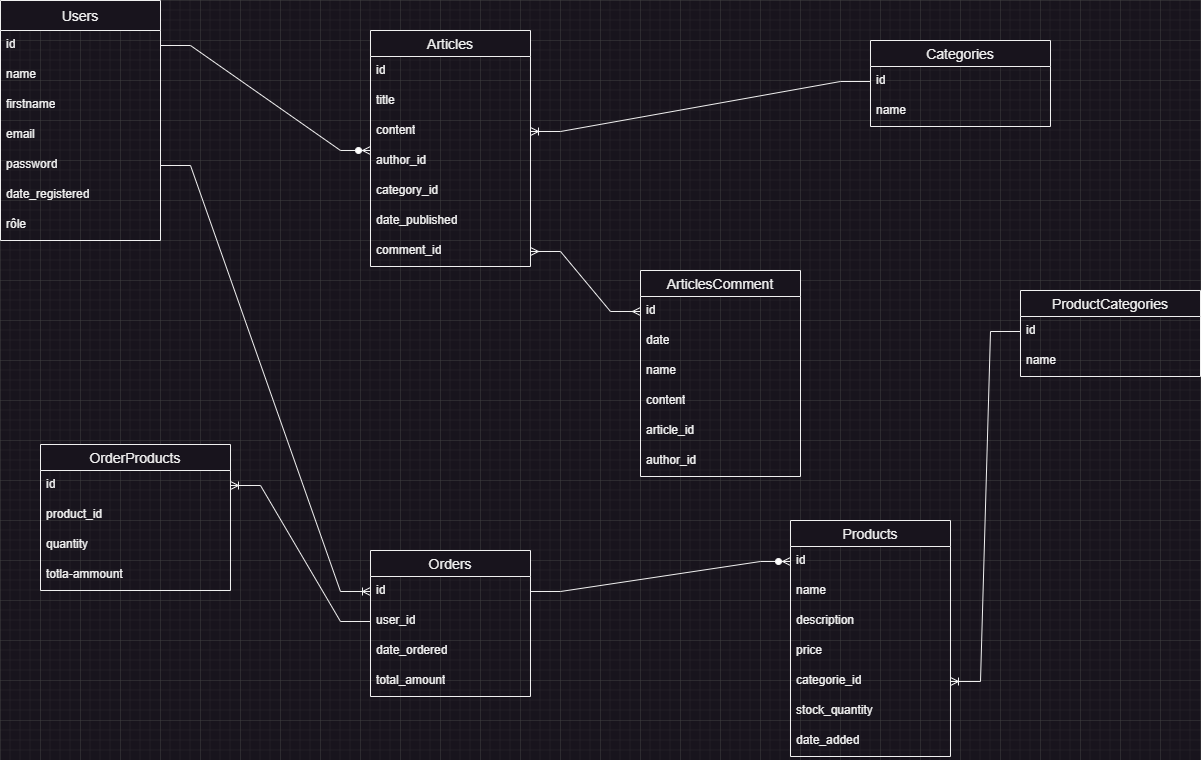

The diagram above was exported from draw.io. Its source (the exported page's mxGraphModel, read from the mxfile embedded in the PNG):
<mxGraphModel dx="2074" dy="1156" grid="1" gridSize="10" guides="1" tooltips="1" connect="1" arrows="1" fold="1" page="1" pageScale="1" pageWidth="827" pageHeight="1169" math="0" shadow="0">
  <root>
    <mxCell id="0" />
    <mxCell id="1" parent="0" />
    <mxCell id="VgV6NXGKNnTQ-8iUpdMj-1" value="Users" style="swimlane;fontStyle=0;childLayout=stackLayout;horizontal=1;startSize=30;horizontalStack=0;resizeParent=1;resizeParentMax=0;resizeLast=0;collapsible=1;marginBottom=0;align=center;fontSize=14;" parent="1" vertex="1">
      <mxGeometry width="160" height="240" as="geometry" />
    </mxCell>
    <mxCell id="VgV6NXGKNnTQ-8iUpdMj-2" value="id" style="text;strokeColor=none;fillColor=none;spacingLeft=4;spacingRight=4;overflow=hidden;rotatable=0;points=[[0,0.5],[1,0.5]];portConstraint=eastwest;fontSize=12;whiteSpace=wrap;html=1;" parent="VgV6NXGKNnTQ-8iUpdMj-1" vertex="1">
      <mxGeometry y="30" width="160" height="30" as="geometry" />
    </mxCell>
    <mxCell id="VgV6NXGKNnTQ-8iUpdMj-3" value="name" style="text;strokeColor=none;fillColor=none;spacingLeft=4;spacingRight=4;overflow=hidden;rotatable=0;points=[[0,0.5],[1,0.5]];portConstraint=eastwest;fontSize=12;whiteSpace=wrap;html=1;" parent="VgV6NXGKNnTQ-8iUpdMj-1" vertex="1">
      <mxGeometry y="60" width="160" height="30" as="geometry" />
    </mxCell>
    <mxCell id="VgV6NXGKNnTQ-8iUpdMj-4" value="firstname" style="text;strokeColor=none;fillColor=none;spacingLeft=4;spacingRight=4;overflow=hidden;rotatable=0;points=[[0,0.5],[1,0.5]];portConstraint=eastwest;fontSize=12;whiteSpace=wrap;html=1;" parent="VgV6NXGKNnTQ-8iUpdMj-1" vertex="1">
      <mxGeometry y="90" width="160" height="30" as="geometry" />
    </mxCell>
    <mxCell id="VgV6NXGKNnTQ-8iUpdMj-5" value="email" style="text;strokeColor=none;fillColor=none;spacingLeft=4;spacingRight=4;overflow=hidden;rotatable=0;points=[[0,0.5],[1,0.5]];portConstraint=eastwest;fontSize=12;whiteSpace=wrap;html=1;" parent="VgV6NXGKNnTQ-8iUpdMj-1" vertex="1">
      <mxGeometry y="120" width="160" height="30" as="geometry" />
    </mxCell>
    <mxCell id="VgV6NXGKNnTQ-8iUpdMj-6" value="password" style="text;strokeColor=none;fillColor=none;spacingLeft=4;spacingRight=4;overflow=hidden;rotatable=0;points=[[0,0.5],[1,0.5]];portConstraint=eastwest;fontSize=12;whiteSpace=wrap;html=1;" parent="VgV6NXGKNnTQ-8iUpdMj-1" vertex="1">
      <mxGeometry y="150" width="160" height="30" as="geometry" />
    </mxCell>
    <mxCell id="VgV6NXGKNnTQ-8iUpdMj-7" value="date_registered" style="text;strokeColor=none;fillColor=none;spacingLeft=4;spacingRight=4;overflow=hidden;rotatable=0;points=[[0,0.5],[1,0.5]];portConstraint=eastwest;fontSize=12;whiteSpace=wrap;html=1;" parent="VgV6NXGKNnTQ-8iUpdMj-1" vertex="1">
      <mxGeometry y="180" width="160" height="30" as="geometry" />
    </mxCell>
    <mxCell id="VgV6NXGKNnTQ-8iUpdMj-8" value="rôle" style="text;strokeColor=none;fillColor=none;spacingLeft=4;spacingRight=4;overflow=hidden;rotatable=0;points=[[0,0.5],[1,0.5]];portConstraint=eastwest;fontSize=12;whiteSpace=wrap;html=1;" parent="VgV6NXGKNnTQ-8iUpdMj-1" vertex="1">
      <mxGeometry y="210" width="160" height="30" as="geometry" />
    </mxCell>
    <mxCell id="vR_OHcb4WYb3Hs4VN-Uh-1" value="Articles" style="swimlane;fontStyle=0;childLayout=stackLayout;horizontal=1;startSize=26;horizontalStack=0;resizeParent=1;resizeParentMax=0;resizeLast=0;collapsible=1;marginBottom=0;align=center;fontSize=14;" parent="1" vertex="1">
      <mxGeometry x="370" y="30" width="160" height="236" as="geometry" />
    </mxCell>
    <mxCell id="vR_OHcb4WYb3Hs4VN-Uh-2" value="id" style="text;strokeColor=none;fillColor=none;spacingLeft=4;spacingRight=4;overflow=hidden;rotatable=0;points=[[0,0.5],[1,0.5]];portConstraint=eastwest;fontSize=12;whiteSpace=wrap;html=1;" parent="vR_OHcb4WYb3Hs4VN-Uh-1" vertex="1">
      <mxGeometry y="26" width="160" height="30" as="geometry" />
    </mxCell>
    <mxCell id="vR_OHcb4WYb3Hs4VN-Uh-3" value="title" style="text;strokeColor=none;fillColor=none;spacingLeft=4;spacingRight=4;overflow=hidden;rotatable=0;points=[[0,0.5],[1,0.5]];portConstraint=eastwest;fontSize=12;whiteSpace=wrap;html=1;" parent="vR_OHcb4WYb3Hs4VN-Uh-1" vertex="1">
      <mxGeometry y="56" width="160" height="30" as="geometry" />
    </mxCell>
    <mxCell id="vR_OHcb4WYb3Hs4VN-Uh-4" value="content" style="text;strokeColor=none;fillColor=none;spacingLeft=4;spacingRight=4;overflow=hidden;rotatable=0;points=[[0,0.5],[1,0.5]];portConstraint=eastwest;fontSize=12;whiteSpace=wrap;html=1;" parent="vR_OHcb4WYb3Hs4VN-Uh-1" vertex="1">
      <mxGeometry y="86" width="160" height="30" as="geometry" />
    </mxCell>
    <mxCell id="vR_OHcb4WYb3Hs4VN-Uh-5" value="author_id" style="text;strokeColor=none;fillColor=none;spacingLeft=4;spacingRight=4;overflow=hidden;rotatable=0;points=[[0,0.5],[1,0.5]];portConstraint=eastwest;fontSize=12;whiteSpace=wrap;html=1;" parent="vR_OHcb4WYb3Hs4VN-Uh-1" vertex="1">
      <mxGeometry y="116" width="160" height="30" as="geometry" />
    </mxCell>
    <mxCell id="vR_OHcb4WYb3Hs4VN-Uh-6" value="category_id" style="text;strokeColor=none;fillColor=none;spacingLeft=4;spacingRight=4;overflow=hidden;rotatable=0;points=[[0,0.5],[1,0.5]];portConstraint=eastwest;fontSize=12;whiteSpace=wrap;html=1;" parent="vR_OHcb4WYb3Hs4VN-Uh-1" vertex="1">
      <mxGeometry y="146" width="160" height="30" as="geometry" />
    </mxCell>
    <mxCell id="vR_OHcb4WYb3Hs4VN-Uh-7" value="date_published" style="text;strokeColor=none;fillColor=none;spacingLeft=4;spacingRight=4;overflow=hidden;rotatable=0;points=[[0,0.5],[1,0.5]];portConstraint=eastwest;fontSize=12;whiteSpace=wrap;html=1;" parent="vR_OHcb4WYb3Hs4VN-Uh-1" vertex="1">
      <mxGeometry y="176" width="160" height="30" as="geometry" />
    </mxCell>
    <mxCell id="5HyrfM1t3SlfULkRPFmz-9" value="comment_id" style="text;strokeColor=none;fillColor=none;spacingLeft=4;spacingRight=4;overflow=hidden;rotatable=0;points=[[0,0.5],[1,0.5]];portConstraint=eastwest;fontSize=12;whiteSpace=wrap;html=1;" vertex="1" parent="vR_OHcb4WYb3Hs4VN-Uh-1">
      <mxGeometry y="206" width="160" height="30" as="geometry" />
    </mxCell>
    <mxCell id="vR_OHcb4WYb3Hs4VN-Uh-10" value="Categories" style="swimlane;fontStyle=0;childLayout=stackLayout;horizontal=1;startSize=26;horizontalStack=0;resizeParent=1;resizeParentMax=0;resizeLast=0;collapsible=1;marginBottom=0;align=center;fontSize=14;" parent="1" vertex="1">
      <mxGeometry x="870" y="40" width="180" height="86" as="geometry" />
    </mxCell>
    <mxCell id="vR_OHcb4WYb3Hs4VN-Uh-12" value="id" style="text;strokeColor=none;fillColor=none;spacingLeft=4;spacingRight=4;overflow=hidden;rotatable=0;points=[[0,0.5],[1,0.5]];portConstraint=eastwest;fontSize=12;whiteSpace=wrap;html=1;" parent="vR_OHcb4WYb3Hs4VN-Uh-10" vertex="1">
      <mxGeometry y="26" width="180" height="30" as="geometry" />
    </mxCell>
    <mxCell id="vR_OHcb4WYb3Hs4VN-Uh-14" value="name" style="text;strokeColor=none;fillColor=none;spacingLeft=4;spacingRight=4;overflow=hidden;rotatable=0;points=[[0,0.5],[1,0.5]];portConstraint=eastwest;fontSize=12;whiteSpace=wrap;html=1;" parent="vR_OHcb4WYb3Hs4VN-Uh-10" vertex="1">
      <mxGeometry y="56" width="180" height="30" as="geometry" />
    </mxCell>
    <mxCell id="vR_OHcb4WYb3Hs4VN-Uh-15" value="Products" style="swimlane;fontStyle=0;childLayout=stackLayout;horizontal=1;startSize=26;horizontalStack=0;resizeParent=1;resizeParentMax=0;resizeLast=0;collapsible=1;marginBottom=0;align=center;fontSize=14;" parent="1" vertex="1">
      <mxGeometry x="790" y="520" width="160" height="236" as="geometry" />
    </mxCell>
    <mxCell id="vR_OHcb4WYb3Hs4VN-Uh-16" value="id" style="text;strokeColor=none;fillColor=none;spacingLeft=4;spacingRight=4;overflow=hidden;rotatable=0;points=[[0,0.5],[1,0.5]];portConstraint=eastwest;fontSize=12;whiteSpace=wrap;html=1;" parent="vR_OHcb4WYb3Hs4VN-Uh-15" vertex="1">
      <mxGeometry y="26" width="160" height="30" as="geometry" />
    </mxCell>
    <mxCell id="vR_OHcb4WYb3Hs4VN-Uh-17" value="name" style="text;strokeColor=none;fillColor=none;spacingLeft=4;spacingRight=4;overflow=hidden;rotatable=0;points=[[0,0.5],[1,0.5]];portConstraint=eastwest;fontSize=12;whiteSpace=wrap;html=1;" parent="vR_OHcb4WYb3Hs4VN-Uh-15" vertex="1">
      <mxGeometry y="56" width="160" height="30" as="geometry" />
    </mxCell>
    <mxCell id="vR_OHcb4WYb3Hs4VN-Uh-18" value="description" style="text;strokeColor=none;fillColor=none;spacingLeft=4;spacingRight=4;overflow=hidden;rotatable=0;points=[[0,0.5],[1,0.5]];portConstraint=eastwest;fontSize=12;whiteSpace=wrap;html=1;" parent="vR_OHcb4WYb3Hs4VN-Uh-15" vertex="1">
      <mxGeometry y="86" width="160" height="30" as="geometry" />
    </mxCell>
    <mxCell id="vR_OHcb4WYb3Hs4VN-Uh-19" value="price" style="text;strokeColor=none;fillColor=none;spacingLeft=4;spacingRight=4;overflow=hidden;rotatable=0;points=[[0,0.5],[1,0.5]];portConstraint=eastwest;fontSize=12;whiteSpace=wrap;html=1;" parent="vR_OHcb4WYb3Hs4VN-Uh-15" vertex="1">
      <mxGeometry y="116" width="160" height="30" as="geometry" />
    </mxCell>
    <mxCell id="vR_OHcb4WYb3Hs4VN-Uh-20" value="categorie_id" style="text;strokeColor=none;fillColor=none;spacingLeft=4;spacingRight=4;overflow=hidden;rotatable=0;points=[[0,0.5],[1,0.5]];portConstraint=eastwest;fontSize=12;whiteSpace=wrap;html=1;" parent="vR_OHcb4WYb3Hs4VN-Uh-15" vertex="1">
      <mxGeometry y="146" width="160" height="30" as="geometry" />
    </mxCell>
    <mxCell id="vR_OHcb4WYb3Hs4VN-Uh-21" value="stock_quantity" style="text;strokeColor=none;fillColor=none;spacingLeft=4;spacingRight=4;overflow=hidden;rotatable=0;points=[[0,0.5],[1,0.5]];portConstraint=eastwest;fontSize=12;whiteSpace=wrap;html=1;" parent="vR_OHcb4WYb3Hs4VN-Uh-15" vertex="1">
      <mxGeometry y="176" width="160" height="30" as="geometry" />
    </mxCell>
    <mxCell id="vR_OHcb4WYb3Hs4VN-Uh-22" value="date_added" style="text;strokeColor=none;fillColor=none;spacingLeft=4;spacingRight=4;overflow=hidden;rotatable=0;points=[[0,0.5],[1,0.5]];portConstraint=eastwest;fontSize=12;whiteSpace=wrap;html=1;" parent="vR_OHcb4WYb3Hs4VN-Uh-15" vertex="1">
      <mxGeometry y="206" width="160" height="30" as="geometry" />
    </mxCell>
    <mxCell id="vR_OHcb4WYb3Hs4VN-Uh-23" value="ProductCategories" style="swimlane;fontStyle=0;childLayout=stackLayout;horizontal=1;startSize=26;horizontalStack=0;resizeParent=1;resizeParentMax=0;resizeLast=0;collapsible=1;marginBottom=0;align=center;fontSize=14;" parent="1" vertex="1">
      <mxGeometry x="1020" y="290" width="180" height="86" as="geometry" />
    </mxCell>
    <mxCell id="vR_OHcb4WYb3Hs4VN-Uh-24" value="id" style="text;strokeColor=none;fillColor=none;spacingLeft=4;spacingRight=4;overflow=hidden;rotatable=0;points=[[0,0.5],[1,0.5]];portConstraint=eastwest;fontSize=12;whiteSpace=wrap;html=1;" parent="vR_OHcb4WYb3Hs4VN-Uh-23" vertex="1">
      <mxGeometry y="26" width="180" height="30" as="geometry" />
    </mxCell>
    <mxCell id="vR_OHcb4WYb3Hs4VN-Uh-25" value="name" style="text;strokeColor=none;fillColor=none;spacingLeft=4;spacingRight=4;overflow=hidden;rotatable=0;points=[[0,0.5],[1,0.5]];portConstraint=eastwest;fontSize=12;whiteSpace=wrap;html=1;" parent="vR_OHcb4WYb3Hs4VN-Uh-23" vertex="1">
      <mxGeometry y="56" width="180" height="30" as="geometry" />
    </mxCell>
    <mxCell id="vR_OHcb4WYb3Hs4VN-Uh-27" value="Orders" style="swimlane;fontStyle=0;childLayout=stackLayout;horizontal=1;startSize=26;horizontalStack=0;resizeParent=1;resizeParentMax=0;resizeLast=0;collapsible=1;marginBottom=0;align=center;fontSize=14;" parent="1" vertex="1">
      <mxGeometry x="370" y="550" width="160" height="146" as="geometry" />
    </mxCell>
    <mxCell id="vR_OHcb4WYb3Hs4VN-Uh-28" value="id" style="text;strokeColor=none;fillColor=none;spacingLeft=4;spacingRight=4;overflow=hidden;rotatable=0;points=[[0,0.5],[1,0.5]];portConstraint=eastwest;fontSize=12;whiteSpace=wrap;html=1;" parent="vR_OHcb4WYb3Hs4VN-Uh-27" vertex="1">
      <mxGeometry y="26" width="160" height="30" as="geometry" />
    </mxCell>
    <mxCell id="vR_OHcb4WYb3Hs4VN-Uh-29" value="user_id" style="text;strokeColor=none;fillColor=none;spacingLeft=4;spacingRight=4;overflow=hidden;rotatable=0;points=[[0,0.5],[1,0.5]];portConstraint=eastwest;fontSize=12;whiteSpace=wrap;html=1;" parent="vR_OHcb4WYb3Hs4VN-Uh-27" vertex="1">
      <mxGeometry y="56" width="160" height="30" as="geometry" />
    </mxCell>
    <mxCell id="vR_OHcb4WYb3Hs4VN-Uh-30" value="date_ordered" style="text;strokeColor=none;fillColor=none;spacingLeft=4;spacingRight=4;overflow=hidden;rotatable=0;points=[[0,0.5],[1,0.5]];portConstraint=eastwest;fontSize=12;whiteSpace=wrap;html=1;" parent="vR_OHcb4WYb3Hs4VN-Uh-27" vertex="1">
      <mxGeometry y="86" width="160" height="30" as="geometry" />
    </mxCell>
    <mxCell id="vR_OHcb4WYb3Hs4VN-Uh-31" value="total_amount" style="text;strokeColor=none;fillColor=none;spacingLeft=4;spacingRight=4;overflow=hidden;rotatable=0;points=[[0,0.5],[1,0.5]];portConstraint=eastwest;fontSize=12;whiteSpace=wrap;html=1;" parent="vR_OHcb4WYb3Hs4VN-Uh-27" vertex="1">
      <mxGeometry y="116" width="160" height="30" as="geometry" />
    </mxCell>
    <mxCell id="vR_OHcb4WYb3Hs4VN-Uh-35" value="OrderProducts" style="swimlane;fontStyle=0;childLayout=stackLayout;horizontal=1;startSize=26;horizontalStack=0;resizeParent=1;resizeParentMax=0;resizeLast=0;collapsible=1;marginBottom=0;align=center;fontSize=14;" parent="1" vertex="1">
      <mxGeometry x="40" y="444" width="190" height="146" as="geometry" />
    </mxCell>
    <mxCell id="vR_OHcb4WYb3Hs4VN-Uh-37" value="id" style="text;strokeColor=none;fillColor=none;spacingLeft=4;spacingRight=4;overflow=hidden;rotatable=0;points=[[0,0.5],[1,0.5]];portConstraint=eastwest;fontSize=12;whiteSpace=wrap;html=1;" parent="vR_OHcb4WYb3Hs4VN-Uh-35" vertex="1">
      <mxGeometry y="26" width="190" height="30" as="geometry" />
    </mxCell>
    <mxCell id="vR_OHcb4WYb3Hs4VN-Uh-38" value="product_id" style="text;strokeColor=none;fillColor=none;spacingLeft=4;spacingRight=4;overflow=hidden;rotatable=0;points=[[0,0.5],[1,0.5]];portConstraint=eastwest;fontSize=12;whiteSpace=wrap;html=1;" parent="vR_OHcb4WYb3Hs4VN-Uh-35" vertex="1">
      <mxGeometry y="56" width="190" height="30" as="geometry" />
    </mxCell>
    <mxCell id="vR_OHcb4WYb3Hs4VN-Uh-39" value="quantity" style="text;strokeColor=none;fillColor=none;spacingLeft=4;spacingRight=4;overflow=hidden;rotatable=0;points=[[0,0.5],[1,0.5]];portConstraint=eastwest;fontSize=12;whiteSpace=wrap;html=1;" parent="vR_OHcb4WYb3Hs4VN-Uh-35" vertex="1">
      <mxGeometry y="86" width="190" height="30" as="geometry" />
    </mxCell>
    <mxCell id="vR_OHcb4WYb3Hs4VN-Uh-40" value="totla-ammount" style="text;strokeColor=none;fillColor=none;spacingLeft=4;spacingRight=4;overflow=hidden;rotatable=0;points=[[0,0.5],[1,0.5]];portConstraint=eastwest;fontSize=12;whiteSpace=wrap;html=1;" parent="vR_OHcb4WYb3Hs4VN-Uh-35" vertex="1">
      <mxGeometry y="116" width="190" height="30" as="geometry" />
    </mxCell>
    <mxCell id="vR_OHcb4WYb3Hs4VN-Uh-42" value="" style="edgeStyle=entityRelationEdgeStyle;fontSize=12;html=1;endArrow=ERzeroToMany;endFill=1;rounded=0;entryX=0;entryY=0.133;entryDx=0;entryDy=0;exitX=1;exitY=0.5;exitDx=0;exitDy=0;entryPerimeter=0;" parent="1" source="VgV6NXGKNnTQ-8iUpdMj-2" target="vR_OHcb4WYb3Hs4VN-Uh-5" edge="1">
      <mxGeometry width="100" height="100" relative="1" as="geometry">
        <mxPoint x="160" y="168" as="sourcePoint" />
        <mxPoint x="260" y="68" as="targetPoint" />
      </mxGeometry>
    </mxCell>
    <mxCell id="vR_OHcb4WYb3Hs4VN-Uh-48" value="" style="edgeStyle=entityRelationEdgeStyle;fontSize=12;html=1;endArrow=ERzeroToMany;endFill=1;rounded=0;entryX=0;entryY=0.5;entryDx=0;entryDy=0;exitX=1;exitY=0.5;exitDx=0;exitDy=0;" parent="1" source="vR_OHcb4WYb3Hs4VN-Uh-28" target="vR_OHcb4WYb3Hs4VN-Uh-16" edge="1">
      <mxGeometry width="100" height="100" relative="1" as="geometry">
        <mxPoint x="410" y="370" as="sourcePoint" />
        <mxPoint x="510" y="270" as="targetPoint" />
      </mxGeometry>
    </mxCell>
    <mxCell id="vR_OHcb4WYb3Hs4VN-Uh-50" value="" style="edgeStyle=entityRelationEdgeStyle;fontSize=12;html=1;endArrow=ERoneToMany;rounded=0;exitX=1;exitY=0.5;exitDx=0;exitDy=0;entryX=0;entryY=0.5;entryDx=0;entryDy=0;" parent="1" source="VgV6NXGKNnTQ-8iUpdMj-6" target="vR_OHcb4WYb3Hs4VN-Uh-28" edge="1">
      <mxGeometry width="100" height="100" relative="1" as="geometry">
        <mxPoint x="290" y="380" as="sourcePoint" />
        <mxPoint x="390" y="280" as="targetPoint" />
      </mxGeometry>
    </mxCell>
    <mxCell id="vR_OHcb4WYb3Hs4VN-Uh-51" value="" style="edgeStyle=entityRelationEdgeStyle;fontSize=12;html=1;endArrow=ERoneToMany;rounded=0;entryX=1;entryY=0.5;entryDx=0;entryDy=0;exitX=0;exitY=0.5;exitDx=0;exitDy=0;" parent="1" source="vR_OHcb4WYb3Hs4VN-Uh-29" target="vR_OHcb4WYb3Hs4VN-Uh-37" edge="1">
      <mxGeometry width="100" height="100" relative="1" as="geometry">
        <mxPoint x="300" y="380" as="sourcePoint" />
        <mxPoint x="390" y="280" as="targetPoint" />
      </mxGeometry>
    </mxCell>
    <mxCell id="vR_OHcb4WYb3Hs4VN-Uh-52" value="" style="edgeStyle=entityRelationEdgeStyle;fontSize=12;html=1;endArrow=ERoneToMany;rounded=0;entryX=1;entryY=0.5;entryDx=0;entryDy=0;exitX=0;exitY=0.5;exitDx=0;exitDy=0;" parent="1" source="vR_OHcb4WYb3Hs4VN-Uh-12" target="vR_OHcb4WYb3Hs4VN-Uh-4" edge="1">
      <mxGeometry width="100" height="100" relative="1" as="geometry">
        <mxPoint x="470" y="450" as="sourcePoint" />
        <mxPoint x="570" y="350" as="targetPoint" />
      </mxGeometry>
    </mxCell>
    <mxCell id="vR_OHcb4WYb3Hs4VN-Uh-54" value="" style="edgeStyle=entityRelationEdgeStyle;fontSize=12;html=1;endArrow=ERoneToMany;rounded=0;entryX=1;entryY=0.5;entryDx=0;entryDy=0;exitX=0;exitY=0.5;exitDx=0;exitDy=0;" parent="1" source="vR_OHcb4WYb3Hs4VN-Uh-24" target="vR_OHcb4WYb3Hs4VN-Uh-20" edge="1">
      <mxGeometry width="100" height="100" relative="1" as="geometry">
        <mxPoint x="470" y="450" as="sourcePoint" />
        <mxPoint x="570" y="350" as="targetPoint" />
      </mxGeometry>
    </mxCell>
    <mxCell id="5HyrfM1t3SlfULkRPFmz-1" value="ArticlesComment" style="swimlane;fontStyle=0;childLayout=stackLayout;horizontal=1;startSize=26;horizontalStack=0;resizeParent=1;resizeParentMax=0;resizeLast=0;collapsible=1;marginBottom=0;align=center;fontSize=14;" vertex="1" parent="1">
      <mxGeometry x="640" y="270" width="160" height="206" as="geometry" />
    </mxCell>
    <mxCell id="5HyrfM1t3SlfULkRPFmz-2" value="id" style="text;strokeColor=none;fillColor=none;spacingLeft=4;spacingRight=4;overflow=hidden;rotatable=0;points=[[0,0.5],[1,0.5]];portConstraint=eastwest;fontSize=12;whiteSpace=wrap;html=1;" vertex="1" parent="5HyrfM1t3SlfULkRPFmz-1">
      <mxGeometry y="26" width="160" height="30" as="geometry" />
    </mxCell>
    <mxCell id="5HyrfM1t3SlfULkRPFmz-3" value="date" style="text;strokeColor=none;fillColor=none;spacingLeft=4;spacingRight=4;overflow=hidden;rotatable=0;points=[[0,0.5],[1,0.5]];portConstraint=eastwest;fontSize=12;whiteSpace=wrap;html=1;" vertex="1" parent="5HyrfM1t3SlfULkRPFmz-1">
      <mxGeometry y="56" width="160" height="30" as="geometry" />
    </mxCell>
    <mxCell id="5HyrfM1t3SlfULkRPFmz-4" value="name" style="text;strokeColor=none;fillColor=none;spacingLeft=4;spacingRight=4;overflow=hidden;rotatable=0;points=[[0,0.5],[1,0.5]];portConstraint=eastwest;fontSize=12;whiteSpace=wrap;html=1;" vertex="1" parent="5HyrfM1t3SlfULkRPFmz-1">
      <mxGeometry y="86" width="160" height="30" as="geometry" />
    </mxCell>
    <mxCell id="5HyrfM1t3SlfULkRPFmz-5" value="content" style="text;strokeColor=none;fillColor=none;spacingLeft=4;spacingRight=4;overflow=hidden;rotatable=0;points=[[0,0.5],[1,0.5]];portConstraint=eastwest;fontSize=12;whiteSpace=wrap;html=1;" vertex="1" parent="5HyrfM1t3SlfULkRPFmz-1">
      <mxGeometry y="116" width="160" height="30" as="geometry" />
    </mxCell>
    <mxCell id="5HyrfM1t3SlfULkRPFmz-6" value="article_id" style="text;strokeColor=none;fillColor=none;spacingLeft=4;spacingRight=4;overflow=hidden;rotatable=0;points=[[0,0.5],[1,0.5]];portConstraint=eastwest;fontSize=12;whiteSpace=wrap;html=1;" vertex="1" parent="5HyrfM1t3SlfULkRPFmz-1">
      <mxGeometry y="146" width="160" height="30" as="geometry" />
    </mxCell>
    <mxCell id="5HyrfM1t3SlfULkRPFmz-7" value="author_id" style="text;strokeColor=none;fillColor=none;spacingLeft=4;spacingRight=4;overflow=hidden;rotatable=0;points=[[0,0.5],[1,0.5]];portConstraint=eastwest;fontSize=12;whiteSpace=wrap;html=1;" vertex="1" parent="5HyrfM1t3SlfULkRPFmz-1">
      <mxGeometry y="176" width="160" height="30" as="geometry" />
    </mxCell>
    <mxCell id="5HyrfM1t3SlfULkRPFmz-8" value="" style="edgeStyle=entityRelationEdgeStyle;fontSize=12;html=1;endArrow=ERmany;startArrow=ERmany;rounded=0;entryX=0;entryY=0.5;entryDx=0;entryDy=0;exitX=1;exitY=0.5;exitDx=0;exitDy=0;" edge="1" parent="1" source="5HyrfM1t3SlfULkRPFmz-9" target="5HyrfM1t3SlfULkRPFmz-2">
      <mxGeometry width="100" height="100" relative="1" as="geometry">
        <mxPoint x="480" y="410" as="sourcePoint" />
        <mxPoint x="580" y="310" as="targetPoint" />
      </mxGeometry>
    </mxCell>
  </root>
</mxGraphModel>